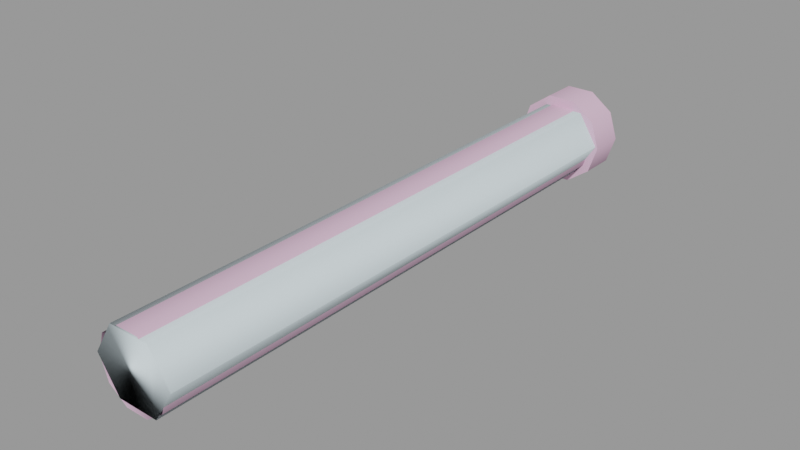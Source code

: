 # Source: ceiling_pipe_64_thick.blend  (saved by Blender 2.92.15; exported with 4.5.12 LTS)
import bpy
from mathutils import Matrix  # noqa: F401  (used for matrix-valued properties, if any)

bpy.ops.wm.read_factory_settings(use_empty=True)
scene = bpy.context.scene
scene.name = 'ceiling_pipe_64_thick.qc'

# ---- collections
col_ceiling_pipe_64_thick = bpy.data.collections.new('ceiling_pipe_64_thick'); scene.collection.children.link(col_ceiling_pipe_64_thick)

# ---- materials (node trees are filled in below, after node groups)
mat_ceiling_pipe01 = bpy.data.materials.new('ceiling_pipe01')
mat_ceiling_pipe01.use_transparent_shadow = False
mat_ceiling_pipe01.diffuse_color = (0.7381, 0.4804, 0.648, 1.0)
mat_phy = bpy.data.materials.new('  phy')
mat_phy.use_transparent_shadow = False
mat_phy.diffuse_color = (0.722, 0.8424, 0.8892, 1.0)

# ---- material node trees

# ---- meshes
me_ceiling_pipe_64_thick = bpy.data.meshes.new('ceiling_pipe_64_thick')
me_ceiling_pipe_64_thick.from_pydata([(-1.192, -64.0, -13.21), (1.27, 1e-06, -13.21), (-1.192, 1e-06, -13.21), (1.27, -64.0, -13.21), (3.261, 1e-06, -14.65), (3.261, -64.0, -14.65), (4.021, 1e-06, -17.0), (4.021, -64.0, -17.0), (3.261, 1e-06, -19.34), (3.261, -64.0, -19.34), (1.27, 1e-06, -20.78), (1.27, -64.0, -20.78), (-1.192, 1e-06, -20.78), (-1.192, -64.0, -20.78), (-3.183, 1e-06, -19.34), (-3.183, -64.0, -19.34), (-3.943, 1e-06, -17.0), (-3.943, -64.0, -17.0), (-3.183, 1e-06, -14.65), (-3.183, -64.0, -14.65), (-5.11, -4.0, -17.0), (-4.155, -4.0, -19.93), (-0.1098, -4.0, -17.0), (-1.655, -4.0, -21.75), (1.435, -4.0, -21.75), (3.935, -4.0, -19.93), (4.89, -4.0, -17.0), (3.935, -4.0, -14.06), (1.435, -4.0, -12.24), (-1.655, -4.0, -12.24), (-4.155, -4.0, -14.06), (-5.11, 7e-06, -17.0), (-4.155, 7e-06, -14.06), (-0.1098, 7e-06, -17.0), (-1.655, 6e-06, -12.24), (1.435, 6e-06, -12.24), (3.935, 7e-06, -14.06), (4.89, 7e-06, -17.0), (3.935, 8e-06, -19.93), (1.435, 8e-06, -21.75), (-1.655, 8e-06, -21.75), (-4.155, 8e-06, -19.93)], [], [(0, 1, 2), (0, 3, 1), (3, 4, 1), (3, 5, 4), (5, 6, 4), (5, 7, 6), (7, 8, 6), (7, 9, 8), (9, 10, 8), (9, 11, 10), (11, 12, 10), (11, 13, 12), (13, 14, 12), (13, 15, 14), (15, 16, 14), (15, 17, 16), (17, 18, 16), (17, 19, 18), (19, 2, 18), (19, 0, 2), (20, 21, 22), (21, 23, 22), (23, 24, 22), (24, 25, 22), (25, 26, 22), (26, 27, 22), (27, 28, 22), (28, 29, 22), (29, 30, 22), (22, 30, 20), (31, 32, 33), (32, 34, 33), (34, 35, 33), (35, 36, 33), (36, 37, 33), (37, 38, 33), (38, 39, 33), (39, 40, 33), (40, 41, 33), (41, 31, 33), (35, 28, 27), (35, 27, 36), (36, 27, 26), (36, 26, 37), (38, 37, 26), (38, 26, 25), (39, 38, 25), (39, 25, 24), (23, 39, 24), (23, 40, 39), (21, 40, 23), (21, 41, 40), (21, 31, 41), (21, 20, 31), (30, 31, 20), (30, 32, 31), (29, 32, 30), (29, 34, 32), (28, 34, 29), (28, 35, 34)])
me_ceiling_pipe_64_thick.polygons.foreach_set('use_smooth', [True] * 60)
_k = set([(20, 21), (20, 30), (21, 23), (23, 24), (24, 25), (25, 26), (26, 27), (27, 28), (28, 29), (29, 30), (31, 32), (31, 41), (32, 34), (34, 35), (35, 36), (36, 37), (37, 38), (38, 39), (39, 40), (40, 41)])
me_ceiling_pipe_64_thick.attributes.new('sharp_edge', 'BOOLEAN', 'EDGE').data.foreach_set('value', [ (min(e.vertices), max(e.vertices)) in _k for e in me_ceiling_pipe_64_thick.edges])
_uv = me_ceiling_pipe_64_thick.uv_layers.new(name='UVMap')
_uv.uv.foreach_set('vector', [0.2439, -0.000314, 0.2195, 1.0, 0.2439, 1.0, 0.2439, -0.000314, 0.2195, -0.000314, 0.2195, 1.0, 0.2195, -0.000314, 0.1951, 1.0, 0.2195, 1.0, 0.2195, -0.000314, 0.1951, -0.000314, 0.1951, 1.0, 0.1951, -0.000314, 0.1707, 1.0, 0.1951, 1.0, 0.1951, -0.000314, 0.1707, -0.000314, 0.1707, 1.0, 0.1707, -0.000314, 0.1463, 1.0, 0.1707, 1.0, 0.1707, -0.000314, 0.1463, -0.000314, 0.1463, 1.0, 0.1463, -0.000314, 0.1219, 1.0, 0.1463, 1.0, 0.1463, -0.000314, 0.1219, -0.000314, 0.1219, 1.0, 0.1219, -0.000314, 0.09755, 1.0, 0.1219, 1.0, 0.1219, -0.000314, 0.09755, -0.000314, 0.09755, 1.0, 0.09755, -0.000314, 0.07316, 1.0, 0.09755, 1.0, 0.09755, -0.000314, 0.07316, -0.000314, 0.07316, 1.0, 0.07316, -0.000314, 0.04878, 1.0, 0.07316, 1.0, 0.07316, -0.000314, 0.04878, -0.000314, 0.04878, 1.0, 0.04878, -0.000314, 0.02439, 1.0, 0.04878, 1.0, 0.04878, -0.000314, 0.02439, -0.000314, 0.02439, 1.0, 0.02439, -0.000314, 0.0, 1.0, 0.02439, 1.0, 0.02439, -0.000314, 0.0, -0.000314, 0.0, 1.0, 0.5308, 0.4275, 0.5355, 0.4124, 0.5553, 0.4275, 0.5355, 0.4124, 0.5477, 0.4031, 0.5553, 0.4275, 0.5477, 0.4031, 0.5628, 0.4031, 0.5553, 0.4275, 0.5628, 0.4031, 0.575, 0.4124, 0.5553, 0.4275, 0.575, 0.4124, 0.5797, 0.4275, 0.5553, 0.4275, 0.5797, 0.4275, 0.575, 0.4426, 0.5553, 0.4275, 0.575, 0.4426, 0.5628, 0.4519, 0.5553, 0.4275, 0.5628, 0.4519, 0.5477, 0.4519, 0.5553, 0.4275, 0.5477, 0.4519, 0.5355, 0.4426, 0.5553, 0.4275, 0.5553, 0.4275, 0.5355, 0.4426, 0.5308, 0.4275, 0.5308, 0.4275, 0.5355, 0.4426, 0.5553, 0.4275, 0.5355, 0.4426, 0.5477, 0.4519, 0.5553, 0.4275, 0.5477, 0.4519, 0.5628, 0.4519, 0.5553, 0.4275, 0.5628, 0.4519, 0.575, 0.4426, 0.5553, 0.4275, 0.575, 0.4426, 0.5797, 0.4275, 0.5553, 0.4275, 0.5797, 0.4275, 0.575, 0.4124, 0.5553, 0.4275, 0.575, 0.4124, 0.5628, 0.4031, 0.5553, 0.4275, 0.5628, 0.4031, 0.5477, 0.4031, 0.5553, 0.4275, 0.5477, 0.4031, 0.5355, 0.4124, 0.5553, 0.4275, 0.5355, 0.4124, 0.5308, 0.4275, 0.5553, 0.4275, 0.4955, 0.966, 0.4955, 0.9904, 0.471, 0.9904, 0.4955, 0.966, 0.471, 0.9904, 0.471, 0.966, 0.471, 0.966, 0.471, 0.9904, 0.4465, 0.9904, 0.471, 0.966, 0.4465, 0.9904, 0.4465, 0.966, 0.4219, 0.966, 0.4465, 0.966, 0.4465, 0.9904, 0.4219, 0.966, 0.4465, 0.9904, 0.4219, 0.9904, 0.3974, 0.966, 0.4219, 0.966, 0.4219, 0.9904, 0.3974, 0.966, 0.4219, 0.9904, 0.3974, 0.9904, 0.3729, 0.9904, 0.3974, 0.966, 0.3974, 0.9904, 0.3729, 0.9904, 0.3729, 0.966, 0.3974, 0.966, 0.3484, 0.9904, 0.3729, 0.966, 0.3729, 0.9904, 0.3484, 0.9904, 0.3484, 0.966, 0.3729, 0.966, 0.3484, 0.9904, 0.3239, 0.966, 0.3484, 0.966, 0.3484, 0.9904, 0.3239, 0.9904, 0.3239, 0.966, 0.2994, 0.9904, 0.3239, 0.966, 0.3239, 0.9904, 0.2994, 0.9904, 0.2994, 0.966, 0.3239, 0.966, 0.2749, 0.9904, 0.2994, 0.966, 0.2994, 0.9904, 0.2749, 0.9904, 0.2749, 0.966, 0.2994, 0.966, 0.2503, 0.9904, 0.2749, 0.966, 0.2749, 0.9904, 0.2503, 0.9904, 0.2503, 0.966, 0.2749, 0.966])
me_ceiling_pipe_64_thick.materials.append(mat_ceiling_pipe01)
me_ceiling_pipe_64_thick.use_remesh_fix_poles = True
me_ceiling_pipe_64_thick.use_remesh_preserve_attributes = False
me_ceiling_pipe_64_thick.use_mirror_vertex_groups = False
me_ceiling_pipe_64_thick.update()
me_ceiling_pipe_64_thick.normals_split_custom_set([tuple(v) for v in zip(*[iter([-0.309, -5.645e-08, 0.9511, 0.309, -2.828e-08, 0.9511, -0.309, -5.846e-08, 0.9511, -0.309, -5.645e-08, 0.9511, 0.309, -2.848e-08, 0.9511, 0.309, -2.828e-08, 0.9511, 0.309, -2.848e-08, 0.9511, 0.809, 1.432e-08, 0.5878, 0.309, -2.828e-08, 0.9511, 0.309, -2.848e-08, 0.9511, 0.809, 7.644e-09, 0.5878, 0.809, 1.432e-08, 0.5878, 0.809, 7.644e-09, 0.5878, 1.0, 4.44e-08, 2.553e-06, 0.809, 1.432e-08, 0.5878, 0.809, 7.644e-09, 0.5878, 1.0, 4.09e-08, -2.813e-06, 1.0, 4.44e-08, 2.553e-06, 1.0, 4.09e-08, -2.813e-06, 0.809, 5.259e-08, -0.5878, 1.0, 4.44e-08, 2.553e-06, 1.0, 4.09e-08, -2.813e-06, 0.809, 5.532e-08, -0.5878, 0.809, 5.259e-08, -0.5878, 0.809, 5.532e-08, -0.5878, 0.309, 4.272e-08, -0.9511, 0.809, 5.259e-08, -0.5878, 0.809, 5.532e-08, -0.5878, 0.309, 4.247e-08, -0.9511, 0.309, 4.272e-08, -0.9511, 0.309, 4.247e-08, -0.9511, -0.309, 1.089e-08, -0.9511, 0.309, 4.272e-08, -0.9511, 0.309, 4.247e-08, -0.9511, -0.309, 1.472e-08, -0.9511, -0.309, 1.089e-08, -0.9511, -0.309, 1.472e-08, -0.9511, -0.809, -2.378e-08, -0.5878, -0.309, 1.089e-08, -0.9511, -0.309, 1.472e-08, -0.9511, -0.809, -1.445e-08, -0.5878, -0.809, -2.378e-08, -0.5878, -0.809, -1.445e-08, -0.5878, -1.0, -5.079e-08, -2.893e-06, -0.809, -2.378e-08, -0.5878, -0.809, -1.445e-08, -0.5878, -1.0, -4.809e-08, 2.653e-06, -1.0, -5.079e-08, -2.893e-06, -1.0, -4.809e-08, 2.653e-06, -0.809, -6.691e-08, 0.5878, -1.0, -5.079e-08, -2.893e-06, -1.0, -4.809e-08, 2.653e-06, -0.809, -6.77e-08, 0.5878, -0.809, -6.691e-08, 0.5878, -0.809, -6.77e-08, 0.5878, -0.309, -5.846e-08, 0.9511, -0.809, -6.691e-08, 0.5878, -0.809, -6.77e-08, 0.5878, -0.309, -5.645e-08, 0.9511, -0.309, -5.846e-08, 0.9511, 0.0, -1.0, -2.271e-07, 9.537e-08, -1.0, -2.271e-07, 2.714e-14, -1.0, -2.012e-07, 9.537e-08, -1.0, -2.271e-07, 9.537e-08, -1.0, -1.947e-07, 2.714e-14, -1.0, -2.012e-07, 9.537e-08, -1.0, -1.947e-07, -9.537e-08, -1.0, -2.271e-07, 2.714e-14, -1.0, -2.012e-07, -9.537e-08, -1.0, -2.271e-07, -9.537e-08, -1.0, -1.298e-07, 2.714e-14, -1.0, -2.012e-07, -9.537e-08, -1.0, -1.298e-07, 0.0, -1.0, -1.298e-07, 2.714e-14, -1.0, -2.012e-07, 0.0, -1.0, -1.298e-07, -5.894e-08, -1.0, -2.271e-07, 2.714e-14, -1.0, -2.012e-07, -5.894e-08, -1.0, -2.271e-07, -5.894e-08, -1.0, -1.947e-07, 2.714e-14, -1.0, -2.012e-07, -5.894e-08, -1.0, -1.947e-07, 5.894e-08, -1.0, -2.271e-07, 2.714e-14, -1.0, -2.012e-07, 5.894e-08, -1.0, -2.271e-07, 5.894e-08, -1.0, -2.271e-07, 2.714e-14, -1.0, -2.012e-07, 2.714e-14, -1.0, -2.012e-07, 5.894e-08, -1.0, -2.271e-07, 0.0, -1.0, -2.271e-07, 0.0, 1.0, 1.701e-07, 1e-07, 1.0, 1.376e-07, 1.809e-14, 1.0, 1.992e-07, 1e-07, 1.0, 1.376e-07, 1e-07, 1.0, 2.428e-07, 1.809e-14, 1.0, 1.992e-07, 1e-07, 1.0, 2.428e-07, -1e-07, 1.0, 2.428e-07, 1.809e-14, 1.0, 1.992e-07, -1e-07, 1.0, 2.428e-07, -1e-07, 1.0, 1.376e-07, 1.809e-14, 1.0, 1.992e-07, -1e-07, 1.0, 1.376e-07, 0.0, 1.0, 1.701e-07, 1.809e-14, 1.0, 1.992e-07, 0.0, 1.0, 1.701e-07, -6.18e-08, 1.0, 2.552e-07, 1.809e-14, 1.0, 1.992e-07, -6.18e-08, 1.0, 2.552e-07, -6.18e-08, 1.0, 1.902e-07, 1.809e-14, 1.0, 1.992e-07, -6.18e-08, 1.0, 1.902e-07, 6.18e-08, 1.0, 1.902e-07, 1.809e-14, 1.0, 1.992e-07, 6.18e-08, 1.0, 1.902e-07, 6.18e-08, 1.0, 2.552e-07, 1.809e-14, 1.0, 1.992e-07, 6.18e-08, 1.0, 2.552e-07, 0.0, 1.0, 1.701e-07, 1.809e-14, 1.0, 1.992e-07, 0.309, -4.474e-07, 0.9511, 0.309, -4.535e-07, 0.9511, 0.809, -2.795e-07, 0.5878, 0.309, -4.474e-07, 0.9511, 0.809, -2.795e-07, 0.5878, 0.809, -2.263e-07, 0.5878, 0.809, -2.263e-07, 0.5878, 0.809, -2.795e-07, 0.5878, 1.0, 4.715e-08, -6.982e-08, 0.809, -2.263e-07, 0.5878, 1.0, 4.715e-08, -6.982e-08, 1.0, 0.0, -4.289e-07, 0.809, 4.931e-07, -0.5878, 1.0, 0.0, -4.289e-07, 1.0, 4.715e-08, -6.982e-08, 0.809, 4.931e-07, -0.5878, 1.0, 4.715e-08, -6.982e-08, 0.809, 3.403e-07, -0.5878, 0.309, 2.471e-07, -0.9511, 0.809, 4.931e-07, -0.5878, 0.809, 3.403e-07, -0.5878, 0.309, 2.471e-07, -0.9511, 0.809, 3.403e-07, -0.5878, 0.309, 0.0, -0.9511, -0.309, 0.0, -0.9511, 0.309, 2.471e-07, -0.9511, 0.309, 0.0, -0.9511, -0.309, 0.0, -0.9511, -0.309, 2.358e-07, -0.9511, 0.309, 2.471e-07, -0.9511, -0.809, 2.378e-07, -0.5878, -0.309, 2.358e-07, -0.9511, -0.309, 0.0, -0.9511, -0.809, 2.378e-07, -0.5878, -0.809, 5.679e-07, -0.5878, -0.309, 2.358e-07, -0.9511, -0.809, 2.378e-07, -0.5878, -1.0, 4.715e-08, -2.194e-07, -0.809, 5.679e-07, -0.5878, -0.809, 2.378e-07, -0.5878, -1.0, 0.0, -3.99e-08, -1.0, 4.715e-08, -2.194e-07, -0.809, -2.619e-07, 0.5878, -1.0, 4.715e-08, -2.194e-07, -1.0, 0.0, -3.99e-08, -0.809, -2.619e-07, 0.5878, -0.809, -2.709e-07, 0.5878, -1.0, 4.715e-08, -2.194e-07, -0.309, -4.511e-07, 0.9511, -0.809, -2.709e-07, 0.5878, -0.809, -2.619e-07, 0.5878, -0.309, -4.511e-07, 0.9511, -0.309, -4.129e-07, 0.9511, -0.809, -2.709e-07, 0.5878, 0.309, -4.535e-07, 0.9511, -0.309, -4.129e-07, 0.9511, -0.309, -4.511e-07, 0.9511, 0.309, -4.535e-07, 0.9511, 0.309, -4.474e-07, 0.9511, -0.309, -4.129e-07, 0.9511])] * 3)])
me_ceiling_pipe_64_thick_physics = bpy.data.meshes.new('ceiling_pipe_64_thick_physics')
me_ceiling_pipe_64_thick_physics.from_pydata([(-1.98, -0.01373, -20.27), (2.434, -0.01373, -20.27), (-1.98, -64.01, -20.27), (2.434, -64.01, -20.27), (-4.182, -64.01, -16.81), (-4.182, -0.01373, -16.81), (2.434, -64.01, -13.35), (4.635, -64.01, -16.81), (-1.98, -64.01, -13.35), (2.434, -0.01373, -13.35), (4.635, -0.01373, -16.81), (-1.98, -0.01373, -13.35)], [], [(0, 1, 2), (2, 1, 3), (2, 4, 0), (0, 4, 5), (6, 3, 7), (6, 2, 3), (6, 8, 2), (8, 4, 2), (9, 10, 1), (9, 1, 11), (11, 1, 0), (11, 0, 5), (11, 6, 9), (11, 8, 6), (11, 5, 8), (1, 7, 3), (9, 6, 10), (6, 7, 10), (5, 4, 8), (1, 10, 7)])
me_ceiling_pipe_64_thick_physics.polygons.foreach_set('use_smooth', [True] * 20)
_uv = me_ceiling_pipe_64_thick_physics.uv_layers.new(name='UVMap')
_uv.uv.foreach_set('vector', [0.0, 0.0, 0.0, 0.0, 0.0, 0.0, 0.0, 0.0, 0.0, 0.0, 0.0, 0.0, 0.0, 0.0, 0.0, 0.0, 0.0, 0.0, 0.0, 0.0, 0.0, 0.0, 0.0, 0.0, 0.0, 0.0, 0.0, 0.0, 0.0, 0.0, 0.0, 0.0, 0.0, 0.0, 0.0, 0.0, 0.0, 0.0, 0.0, 0.0, 0.0, 0.0, 0.0, 0.0, 0.0, 0.0, 0.0, 0.0, 0.0, 0.0, 0.0, 0.0, 0.0, 0.0, 0.0, 0.0, 0.0, 0.0, 0.0, 0.0, 0.0, 0.0, 0.0, 0.0, 0.0, 0.0, 0.0, 0.0, 0.0, 0.0, 0.0, 0.0, 0.0, 0.0, 0.0, 0.0, 0.0, 0.0, 0.0, 0.0, 0.0, 0.0, 0.0, 0.0, 0.0, 0.0, 0.0, 0.0, 0.0, 0.0, 0.0, 0.0, 0.0, 0.0, 0.0, 0.0, 0.0, 0.0, 0.0, 0.0, 0.0, 0.0, 0.0, 0.0, 0.0, 0.0, 0.0, 0.0, 0.0, 0.0, 0.0, 0.0, 0.0, 0.0, 0.0, 0.0, 0.0, 0.0, 0.0, 0.0])
me_ceiling_pipe_64_thick_physics.materials.append(mat_phy)
me_ceiling_pipe_64_thick_physics.use_remesh_fix_poles = True
me_ceiling_pipe_64_thick_physics.use_remesh_preserve_attributes = False
me_ceiling_pipe_64_thick_physics.use_mirror_vertex_groups = False
me_ceiling_pipe_64_thick_physics.update()
me_ceiling_pipe_64_thick_physics.normals_split_custom_set([tuple(v) for v in zip(*[iter([-0.06372, 0.7847, -0.6166, -0.07966, 0.8831, 0.4624, 0.1028, 0.949, -0.2981, 0.1028, 0.949, -0.2981, -0.07966, 0.8831, 0.4624, 0.09547, 0.8818, 0.4618, 0.1028, 0.949, -0.2981, 0.02246, 0.2072, -0.978, -0.06372, 0.7847, -0.6166, -0.06372, 0.7847, -0.6166, 0.02246, 0.2072, -0.978, -0.02247, -0.2072, -0.978, 0.07974, -0.8831, 0.4624, 0.09547, 0.8818, 0.4618, 0.02247, 0.2072, 0.978, 0.07974, -0.8831, 0.4624, 0.1028, 0.949, -0.2981, 0.09547, 0.8818, 0.4618, 0.07974, -0.8831, 0.4624, 0.06371, -0.7847, -0.6166, 0.1028, 0.949, -0.2981, 0.06371, -0.7847, -0.6166, 0.02246, 0.2072, -0.978, 0.1028, 0.949, -0.2981, -0.09543, -0.8819, 0.4617, -0.02243, -0.2072, 0.978, -0.07966, 0.8831, 0.4624, -0.09543, -0.8819, 0.4617, -0.07966, 0.8831, 0.4624, -0.1028, -0.949, -0.298, -0.1028, -0.949, -0.298, -0.07966, 0.8831, 0.4624, -0.06372, 0.7847, -0.6166, -0.1028, -0.949, -0.298, -0.06372, 0.7847, -0.6166, -0.02247, -0.2072, -0.978, -0.1028, -0.949, -0.298, 0.07974, -0.8831, 0.4624, -0.09543, -0.8819, 0.4617, -0.1028, -0.949, -0.298, 0.06371, -0.7847, -0.6166, 0.07974, -0.8831, 0.4624, -0.1028, -0.949, -0.298, -0.02247, -0.2072, -0.978, 0.06371, -0.7847, -0.6166, -0.07966, 0.8831, 0.4624, 0.02247, 0.2072, 0.978, 0.09547, 0.8818, 0.4618, -0.09543, -0.8819, 0.4617, 0.07974, -0.8831, 0.4624, -0.02243, -0.2072, 0.978, 0.07974, -0.8831, 0.4624, 0.02247, 0.2072, 0.978, -0.02243, -0.2072, 0.978, -0.02247, -0.2072, -0.978, 0.02246, 0.2072, -0.978, 0.06371, -0.7847, -0.6166, -0.07966, 0.8831, 0.4624, -0.02243, -0.2072, 0.978, 0.02247, 0.2072, 0.978])] * 3)])
arm_ceiling_pipe_64_thick_qc_skeleton = bpy.data.armatures.new('ceiling_pipe_64_thick.qc_skeleton')  # bones are not reproduced

# ---- objects
ob_ceiling_pipe_64_thick_qc_skeleton = bpy.data.objects.new('ceiling_pipe_64_thick.qc_skeleton', arm_ceiling_pipe_64_thick_qc_skeleton)
ob_ceiling_pipe_64_thick = bpy.data.objects.new('ceiling_pipe_64_thick', me_ceiling_pipe_64_thick)
ob_ceiling_pipe_64_thick_physics = bpy.data.objects.new('ceiling_pipe_64_thick_physics', me_ceiling_pipe_64_thick_physics)

# ---- transforms, parenting, visibility, modifiers, constraints
ob_ceiling_pipe_64_thick_qc_skeleton.location = (0.0, 0.0, 0.0)
ob_ceiling_pipe_64_thick_qc_skeleton.show_in_front = True
ob_ceiling_pipe_64_thick_qc_skeleton.lineart.crease_threshold = 0.0
ob_ceiling_pipe_64_thick.parent = ob_ceiling_pipe_64_thick_qc_skeleton
ob_ceiling_pipe_64_thick.location = (0.0, 0.0, 0.0)
ob_ceiling_pipe_64_thick.lineart.crease_threshold = 0.0
_vg = ob_ceiling_pipe_64_thick.vertex_groups.new(name='static_prop')
_vg.add([0, 1, 2, 3, 4, 5, 6, 7, 8, 9, 10, 11, 12, 13, 14, 15, 16, 17, 18, 19, 20, 21, 22, 23, 24, 25, 26, 27, 28, 29, 30, 31, 32, 33, 34, 35, 36, 37, 38, 39, 40, 41], 1.0, 'REPLACE')
_m = ob_ceiling_pipe_64_thick.modifiers.new('Armature', 'ARMATURE')
_m.object = ob_ceiling_pipe_64_thick_qc_skeleton
ob_ceiling_pipe_64_thick_physics.parent = ob_ceiling_pipe_64_thick_qc_skeleton
ob_ceiling_pipe_64_thick_physics.location = (0.0, 0.0, 0.0)
ob_ceiling_pipe_64_thick_physics.display_type = 'SOLID'
ob_ceiling_pipe_64_thick_physics.show_wire = True
ob_ceiling_pipe_64_thick_physics.lineart.crease_threshold = 0.0
_vg = ob_ceiling_pipe_64_thick_physics.vertex_groups.new(name='static_prop')
_vg.add([0, 1, 2, 3, 4, 5, 6, 7, 8, 9, 10, 11], 1.0, 'REPLACE')
_m = ob_ceiling_pipe_64_thick_physics.modifiers.new('Armature', 'ARMATURE')
_m.object = ob_ceiling_pipe_64_thick_qc_skeleton

# ---- collection membership
scene.collection.objects.link(ob_ceiling_pipe_64_thick_qc_skeleton)
scene.collection.objects.link(ob_ceiling_pipe_64_thick)
scene.collection.objects.link(ob_ceiling_pipe_64_thick_physics)
col_ceiling_pipe_64_thick.objects.link(ob_ceiling_pipe_64_thick_qc_skeleton)
col_ceiling_pipe_64_thick.objects.link(ob_ceiling_pipe_64_thick)
col_ceiling_pipe_64_thick.objects.link(ob_ceiling_pipe_64_thick_physics)

# ---- scene / render settings (as saved in the file)
scene.frame_start = 1; scene.frame_end = 250; scene.frame_set(0)
scene.render.engine = 'BLENDER_EEVEE_NEXT'
scene.cycles.use_denoising = False
scene.cycles.samples = 128
scene.cycles.sampling_pattern = 'TABULATED_SOBOL'
scene.cycles.use_adaptive_sampling = False
scene.cycles.use_light_tree = False
scene.view_settings.view_transform = 'Filmic'
bpy.context.view_layer.update()

# ---- added for rendering (the .blend has no active camera and no usable light): camera, sun + grey world if the file has none
cam_auto = bpy.data.cameras.new('AutoCamera')
cam_auto.lens = 50.0
cam_auto.sensor_width = 36.0
cam_auto.clip_end = 1063.31
ob_auto_camera = bpy.data.objects.new('AutoCamera', cam_auto)
scene.collection.objects.link(ob_auto_camera)
ob_auto_camera.location = (60.478, -104.712, 31.475)
ob_auto_camera.rotation_euler = (1.09748, -7.21219e-08, 0.694738)
scene.camera = ob_auto_camera
light_auto_sun = bpy.data.lights.new('AutoSun', 'SUN')
light_auto_sun.energy = 3.0
light_auto_sun.angle = 0.0523599
ob_auto_sun = bpy.data.objects.new('AutoSun', light_auto_sun)
scene.collection.objects.link(ob_auto_sun)
ob_auto_sun.rotation_euler = (0.872665, 0.174533, 0.523599)
if scene.world is None:
    world_auto = bpy.data.worlds.new('AutoWorld')
    world_auto.color = (0.3, 0.3, 0.3)
    scene.world = world_auto
bpy.context.view_layer.update()
